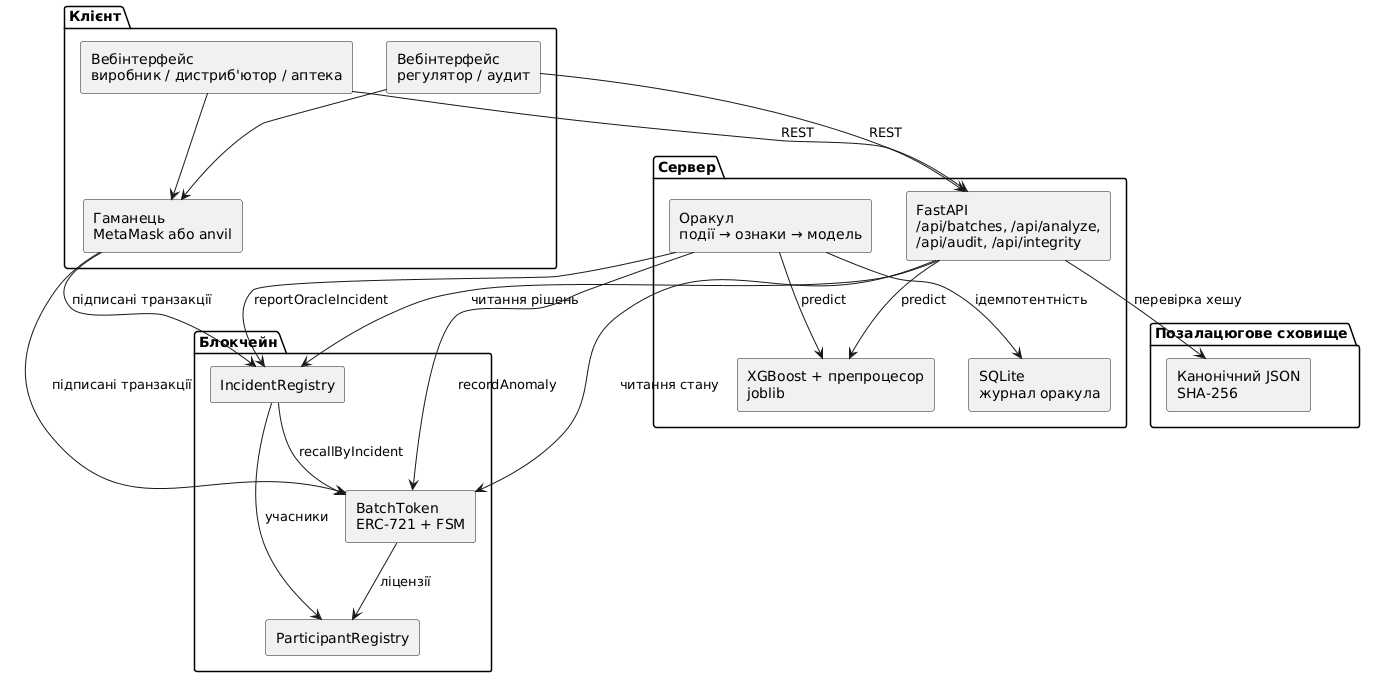

The diagram above was rendered by PlantUML. Its source (embedded in the PNG):
@startuml
skinparam defaultFontName "DejaVu Sans"
skinparam componentStyle rectangle

package "Клієнт" {
  [Вебінтерфейс\nвиробник / дистриб'ютор / аптека] as UI1
  [Вебінтерфейс\nрегулятор / аудит] as UI2
  [Гаманець\nMetaMask або anvil] as Wallet
}

package "Сервер" {
  [FastAPI\n/api/batches, /api/analyze,\n/api/audit, /api/integrity] as API
  [Оракул\nподії → ознаки → модель] as Oracle
  [XGBoost + препроцесор\njoblib] as Model
  [SQLite\nжурнал оракула] as DB
}

package "Позалацюгове сховище" {
  [Канонічний JSON\nSHA-256] as Store
}

package "Блокчейн" {
  [ParticipantRegistry] as Registry
  [BatchToken\nERC-721 + FSM] as Batch
  [IncidentRegistry] as Incident
}

UI1 --> API : REST
UI2 --> API : REST
UI1 --> Wallet
UI2 --> Wallet
Wallet --> Batch : підписані транзакції
Wallet --> Incident : підписані транзакції
API --> Batch : читання стану
API --> Incident : читання рішень
API --> Model : predict
API --> Store : перевірка хешу
Oracle --> Batch : recordAnomaly
Oracle --> Incident : reportOracleIncident
Oracle --> Model : predict
Oracle --> DB : ідемпотентність
Batch --> Registry : ліцензії
Incident --> Batch : recallByIncident
Incident --> Registry : учасники
@enduml